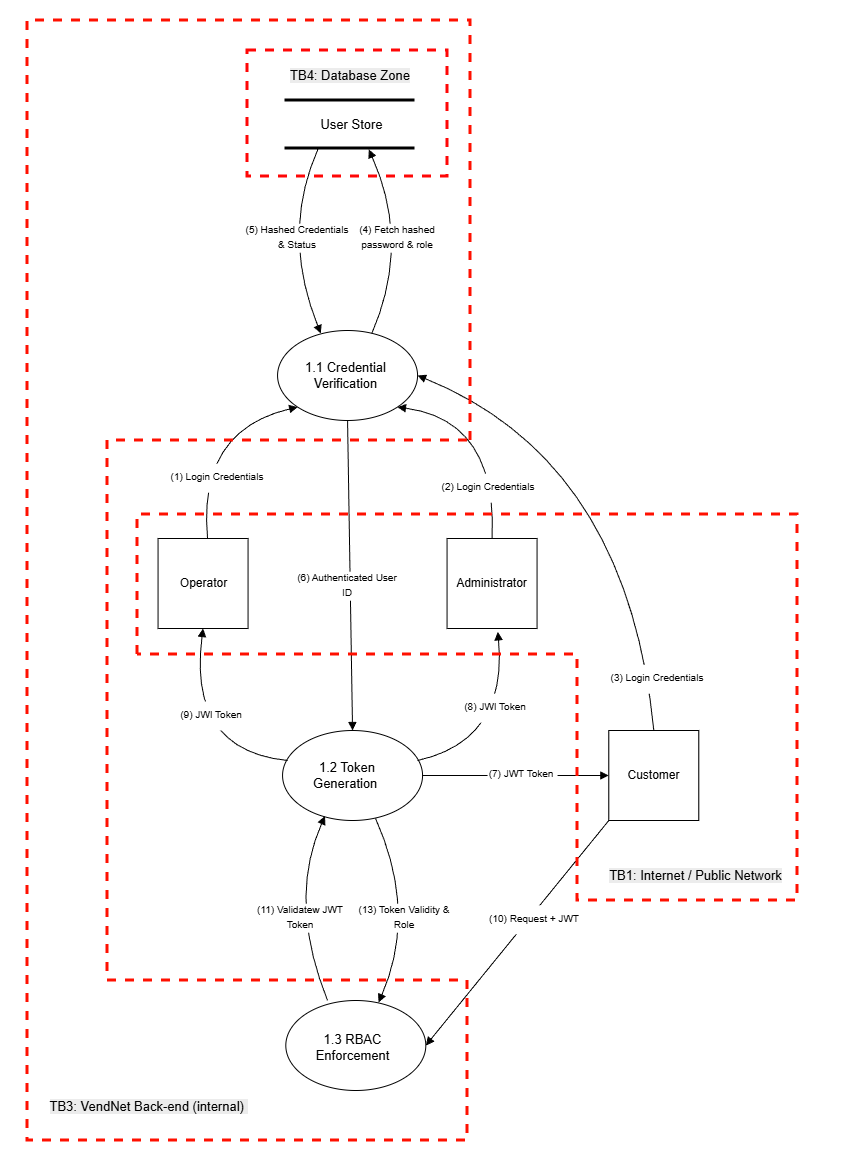

The diagram above was exported from draw.io. Its source (the exported page's mxGraphModel, read from the mxfile embedded in the PNG):
<mxGraphModel dx="79" dy="2352" grid="1" gridSize="10" guides="1" tooltips="1" connect="1" arrows="1" fold="1" page="1" pageScale="1" pageWidth="827" pageHeight="1169" math="0" shadow="0">
  <root>
    <mxCell id="0" />
    <mxCell id="1" parent="0" />
    <mxCell id="AwALvp_khUuPP-gH2_ij-132" parent="1" style="rounded=0;whiteSpace=wrap;html=1;strokeColor=none;fillColor=default;" value="" vertex="1">
      <mxGeometry height="1170" width="847.06" x="2030" y="-480" as="geometry" />
    </mxCell>
    <mxCell id="Rp9XkJH-xsLE4AZgd_JO-12" parent="1" style="rounded=0;whiteSpace=wrap;html=1;fillColor=none;" value="" vertex="1">
      <mxGeometry height="90" width="90" x="2187.56" y="58" as="geometry" />
    </mxCell>
    <mxCell id="Rp9XkJH-xsLE4AZgd_JO-2" parent="1" style="ellipse;whiteSpace=wrap;html=1;strokeColor=default;fillColor=none;" value="" vertex="1">
      <mxGeometry height="90" width="140" x="2307.06" y="-150" as="geometry" />
    </mxCell>
    <mxCell id="Rp9XkJH-xsLE4AZgd_JO-3" parent="1" style="text;html=1;whiteSpace=wrap;strokeColor=none;fillColor=none;align=center;verticalAlign=middle;rounded=0;fontStyle=0" value="&lt;font style=&quot;font-size: 13px;&quot;&gt;&lt;span&gt;1.1 Credential Verification&lt;/span&gt;&lt;/font&gt;" vertex="1">
      <mxGeometry height="30" width="132.5" x="2309.06" y="-120" as="geometry" />
    </mxCell>
    <mxCell id="Rp9XkJH-xsLE4AZgd_JO-5" parent="1" style="ellipse;whiteSpace=wrap;html=1;strokeColor=default;fillColor=none;" value="" vertex="1">
      <mxGeometry height="90" width="140" x="2312.06" y="250" as="geometry" />
    </mxCell>
    <mxCell id="Rp9XkJH-xsLE4AZgd_JO-6" parent="1" style="text;html=1;whiteSpace=wrap;strokeColor=none;fillColor=none;align=center;verticalAlign=middle;rounded=0;fontStyle=0" value="&lt;font style=&quot;font-size: 13px;&quot;&gt;&lt;span&gt;1.2 Token Generation&amp;nbsp;&lt;/span&gt;&lt;/font&gt;" vertex="1">
      <mxGeometry height="30" width="120" x="2317.06" y="280" as="geometry" />
    </mxCell>
    <mxCell id="Rp9XkJH-xsLE4AZgd_JO-8" parent="1" style="ellipse;whiteSpace=wrap;html=1;strokeColor=default;fillColor=none;" value="" vertex="1">
      <mxGeometry height="90" width="140" x="2315.31" y="520" as="geometry" />
    </mxCell>
    <mxCell id="Rp9XkJH-xsLE4AZgd_JO-9" parent="1" style="text;html=1;whiteSpace=wrap;strokeColor=none;fillColor=none;align=center;verticalAlign=middle;rounded=0;fontStyle=0" value="&lt;font style=&quot;font-size: 13px;&quot;&gt;&lt;span&gt;1.3 RBAC Enforcement&lt;/span&gt;&lt;/font&gt;" vertex="1">
      <mxGeometry height="30" width="132.5" x="2316.31" y="552" as="geometry" />
    </mxCell>
    <mxCell id="Rp9XkJH-xsLE4AZgd_JO-11" parent="1" style="text;html=1;whiteSpace=wrap;strokeColor=none;fillColor=none;align=center;verticalAlign=middle;rounded=0;fontStyle=0" value="Operator" vertex="1">
      <mxGeometry height="30" width="132.5" x="2167.06" y="88" as="geometry" />
    </mxCell>
    <mxCell id="Rp9XkJH-xsLE4AZgd_JO-16" parent="1" style="rounded=0;whiteSpace=wrap;html=1;fillColor=none;" value="" vertex="1">
      <mxGeometry height="90" width="90" x="2638.31" y="250" as="geometry" />
    </mxCell>
    <mxCell id="Rp9XkJH-xsLE4AZgd_JO-17" parent="1" style="text;html=1;whiteSpace=wrap;strokeColor=none;fillColor=none;align=center;verticalAlign=middle;rounded=0;fontStyle=0" value="Customer" vertex="1">
      <mxGeometry height="30" width="132.5" x="2617.06" y="280" as="geometry" />
    </mxCell>
    <mxCell id="Rp9XkJH-xsLE4AZgd_JO-20" parent="1" style="rounded=0;whiteSpace=wrap;html=1;fillColor=none;" value="" vertex="1">
      <mxGeometry height="90" width="90" x="2476.56" y="58" as="geometry" />
    </mxCell>
    <mxCell id="Rp9XkJH-xsLE4AZgd_JO-21" parent="1" style="text;html=1;whiteSpace=wrap;strokeColor=none;fillColor=none;align=center;verticalAlign=middle;rounded=0;fontStyle=0" value="Administrator" vertex="1">
      <mxGeometry height="30" width="132.5" x="2455.31" y="88" as="geometry" />
    </mxCell>
    <mxCell id="Rp9XkJH-xsLE4AZgd_JO-22" edge="1" parent="1" source="Rp9XkJH-xsLE4AZgd_JO-16" style="endArrow=block;html=1;rounded=0;exitX=0;exitY=1;exitDx=0;exitDy=0;curved=0;startArrow=none;startFill=0;endFill=1;entryX=1;entryY=0.5;entryDx=0;entryDy=0;" target="Rp9XkJH-xsLE4AZgd_JO-8" value="">
      <mxGeometry height="50" relative="1" width="50" as="geometry">
        <mxPoint x="2387.06" y="437" as="sourcePoint" />
        <mxPoint x="2653.06" y="493" as="targetPoint" />
      </mxGeometry>
    </mxCell>
    <mxCell id="Rp9XkJH-xsLE4AZgd_JO-24" edge="1" parent="1" source="Rp9XkJH-xsLE4AZgd_JO-5" style="endArrow=block;html=1;rounded=0;exitX=1;exitY=0.5;exitDx=0;exitDy=0;curved=0;startArrow=none;startFill=0;endFill=1;entryX=0;entryY=0.5;entryDx=0;entryDy=0;" target="Rp9XkJH-xsLE4AZgd_JO-16" value="">
      <mxGeometry height="50" relative="1" width="50" as="geometry">
        <mxPoint x="2670.06" y="490" as="sourcePoint" />
        <mxPoint x="2517.06" y="715" as="targetPoint" />
      </mxGeometry>
    </mxCell>
    <mxCell id="Rp9XkJH-xsLE4AZgd_JO-25" edge="1" parent="1" source="Rp9XkJH-xsLE4AZgd_JO-8" style="endArrow=block;html=1;rounded=0;exitX=0.298;exitY=0;exitDx=0;exitDy=0;curved=1;startArrow=none;startFill=0;endFill=1;entryX=0.303;entryY=0.951;entryDx=0;entryDy=0;exitPerimeter=0;entryPerimeter=0;" target="Rp9XkJH-xsLE4AZgd_JO-5" value="">
      <mxGeometry height="50" relative="1" width="50" as="geometry">
        <Array as="points">
          <mxPoint x="2317.06" y="420" />
        </Array>
        <mxPoint x="2517.06" y="290" as="sourcePoint" />
        <mxPoint x="2668.06" y="290" as="targetPoint" />
      </mxGeometry>
    </mxCell>
    <mxCell id="Rp9XkJH-xsLE4AZgd_JO-26" edge="1" parent="1" source="Rp9XkJH-xsLE4AZgd_JO-16" style="endArrow=block;html=1;rounded=0;exitX=0.5;exitY=0;exitDx=0;exitDy=0;curved=1;startArrow=none;startFill=0;endFill=1;entryX=1;entryY=0.5;entryDx=0;entryDy=0;" target="Rp9XkJH-xsLE4AZgd_JO-2" value="">
      <mxGeometry height="50" relative="1" width="50" as="geometry">
        <Array as="points">
          <mxPoint x="2657.06" y="-20" />
        </Array>
        <mxPoint x="2650.06" y="100" as="sourcePoint" />
        <mxPoint x="2617.06" y="100" as="targetPoint" />
      </mxGeometry>
    </mxCell>
    <mxCell id="Rp9XkJH-xsLE4AZgd_JO-27" edge="1" parent="1" source="Rp9XkJH-xsLE4AZgd_JO-2" style="endArrow=block;html=1;rounded=0;exitX=0.5;exitY=1;exitDx=0;exitDy=0;curved=0;startArrow=none;startFill=0;endFill=1;entryX=0.5;entryY=0;entryDx=0;entryDy=0;" target="Rp9XkJH-xsLE4AZgd_JO-5" value="">
      <mxGeometry height="50" relative="1" width="50" as="geometry">
        <mxPoint x="2378.56" y="200" as="sourcePoint" />
        <mxPoint x="2375.56" y="20" as="targetPoint" />
      </mxGeometry>
    </mxCell>
    <mxCell id="Rp9XkJH-xsLE4AZgd_JO-28" edge="1" parent="1" style="endArrow=none;html=1;rounded=0;exitX=0.298;exitY=0;exitDx=0;exitDy=0;curved=1;startArrow=block;startFill=1;endFill=0;entryX=0.303;entryY=0.951;entryDx=0;entryDy=0;exitPerimeter=0;entryPerimeter=0;" value="">
      <mxGeometry height="50" relative="1" width="50" as="geometry">
        <Array as="points">
          <mxPoint x="2447.06" y="432" />
        </Array>
        <mxPoint x="2408.06" y="522" as="sourcePoint" />
        <mxPoint x="2405.06" y="338" as="targetPoint" />
      </mxGeometry>
    </mxCell>
    <mxCell id="Rp9XkJH-xsLE4AZgd_JO-29" edge="1" parent="1" style="endArrow=block;html=1;rounded=0;curved=1;startArrow=none;startFill=0;endFill=1;entryX=0.564;entryY=1.037;entryDx=0;entryDy=0;entryPerimeter=0;" target="Rp9XkJH-xsLE4AZgd_JO-20" value="">
      <mxGeometry height="50" relative="1" width="50" as="geometry">
        <Array as="points">
          <mxPoint x="2537.06" y="260" />
        </Array>
        <mxPoint x="2447.06" y="280" as="sourcePoint" />
        <mxPoint x="2518.06" y="140" as="targetPoint" />
      </mxGeometry>
    </mxCell>
    <mxCell id="Rp9XkJH-xsLE4AZgd_JO-30" edge="1" parent="1" source="Rp9XkJH-xsLE4AZgd_JO-6" style="endArrow=block;html=1;rounded=0;exitX=0;exitY=0;exitDx=0;exitDy=0;curved=1;startArrow=none;startFill=0;endFill=1;entryX=0.5;entryY=1;entryDx=0;entryDy=0;" target="Rp9XkJH-xsLE4AZgd_JO-12" value="">
      <mxGeometry height="50" relative="1" width="50" as="geometry">
        <Array as="points">
          <mxPoint x="2217.06" y="270" />
        </Array>
        <mxPoint x="2157.06" y="319" as="sourcePoint" />
        <mxPoint x="2230.06" y="180" as="targetPoint" />
      </mxGeometry>
    </mxCell>
    <mxCell id="Rp9XkJH-xsLE4AZgd_JO-31" edge="1" parent="1" style="endArrow=block;html=1;rounded=0;exitX=0;exitY=0;exitDx=0;exitDy=0;curved=1;startArrow=none;startFill=0;endFill=1;entryX=0;entryY=1;entryDx=0;entryDy=0;" target="Rp9XkJH-xsLE4AZgd_JO-2" value="">
      <mxGeometry height="50" relative="1" width="50" as="geometry">
        <Array as="points">
          <mxPoint x="2227.06" y="-50" />
        </Array>
        <mxPoint x="2237.06" y="58" as="sourcePoint" />
        <mxPoint x="2153.06" y="-74" as="targetPoint" />
      </mxGeometry>
    </mxCell>
    <mxCell id="Rp9XkJH-xsLE4AZgd_JO-32" edge="1" parent="1" source="Rp9XkJH-xsLE4AZgd_JO-20" style="endArrow=block;html=1;rounded=0;exitX=0.5;exitY=0;exitDx=0;exitDy=0;curved=1;startArrow=none;startFill=0;endFill=1;entryX=1;entryY=1;entryDx=0;entryDy=0;" target="Rp9XkJH-xsLE4AZgd_JO-2" value="">
      <mxGeometry height="50" relative="1" width="50" as="geometry">
        <Array as="points">
          <mxPoint x="2527.06" y="-60" />
        </Array>
        <mxPoint x="2257.06" y="101" as="sourcePoint" />
        <mxPoint x="2347.06" y="-30" as="targetPoint" />
      </mxGeometry>
    </mxCell>
    <mxCell id="Rp9XkJH-xsLE4AZgd_JO-33" edge="1" parent="1" style="endArrow=none;html=1;rounded=0;exitX=0.298;exitY=0;exitDx=0;exitDy=0;curved=1;startArrow=block;startFill=1;endFill=0;entryX=0.303;entryY=0.951;entryDx=0;entryDy=0;exitPerimeter=0;entryPerimeter=0;" value="">
      <mxGeometry height="50" relative="1" width="50" as="geometry">
        <Array as="points">
          <mxPoint x="2310.31" y="-247" />
        </Array>
        <mxPoint x="2350.31" y="-147" as="sourcePoint" />
        <mxPoint x="2347.31" y="-331" as="targetPoint" />
      </mxGeometry>
    </mxCell>
    <mxCell id="Rp9XkJH-xsLE4AZgd_JO-34" edge="1" parent="1" style="endArrow=block;html=1;rounded=0;exitX=0.298;exitY=0;exitDx=0;exitDy=0;curved=1;startArrow=none;startFill=0;endFill=1;entryX=0.303;entryY=0.951;entryDx=0;entryDy=0;exitPerimeter=0;entryPerimeter=0;" value="">
      <mxGeometry height="50" relative="1" width="50" as="geometry">
        <Array as="points">
          <mxPoint x="2440.31" y="-237" />
        </Array>
        <mxPoint x="2401.31" y="-147" as="sourcePoint" />
        <mxPoint x="2398.31" y="-331" as="targetPoint" />
      </mxGeometry>
    </mxCell>
    <mxCell id="Rp9XkJH-xsLE4AZgd_JO-35" edge="1" parent="1" style="endArrow=none;html=1;rounded=0;strokeWidth=3;" value="">
      <mxGeometry height="50" relative="1" width="50" as="geometry">
        <mxPoint x="2314.56" y="-380" as="sourcePoint" />
        <mxPoint x="2444.56" y="-380" as="targetPoint" />
      </mxGeometry>
    </mxCell>
    <mxCell id="Rp9XkJH-xsLE4AZgd_JO-36" edge="1" parent="1" style="endArrow=none;html=1;rounded=0;strokeWidth=3;" value="">
      <mxGeometry height="50" relative="1" width="50" as="geometry">
        <mxPoint x="2314.56" y="-332" as="sourcePoint" />
        <mxPoint x="2444.56" y="-332" as="targetPoint" />
      </mxGeometry>
    </mxCell>
    <mxCell id="Rp9XkJH-xsLE4AZgd_JO-37" parent="1" style="text;html=1;whiteSpace=wrap;strokeColor=none;fillColor=none;align=center;verticalAlign=middle;rounded=0;fontStyle=0" value="&lt;span style=&quot;font-size: 13px;&quot;&gt;User Store&lt;/span&gt;" vertex="1">
      <mxGeometry height="30" width="132.5" x="2314.56" y="-371" as="geometry" />
    </mxCell>
    <mxCell id="Rp9XkJH-xsLE4AZgd_JO-38" edge="1" parent="1" style="endArrow=none;dashed=1;html=1;rounded=0;strokeColor=#FF1000;strokeWidth=3;" value="">
      <mxGeometry height="50" relative="1" width="50" as="geometry">
        <Array as="points">
          <mxPoint x="2500.06" y="-460" />
          <mxPoint x="2057.06" y="-460" />
          <mxPoint x="2057.06" y="660" />
          <mxPoint x="2497.06" y="660" />
          <mxPoint x="2497.06" y="500" />
          <mxPoint x="2137.06" y="500" />
          <mxPoint x="2137.06" y="-40" />
        </Array>
        <mxPoint x="2500.06" y="-40" as="sourcePoint" />
        <mxPoint x="2500.06" y="-40" as="targetPoint" />
      </mxGeometry>
    </mxCell>
    <mxCell id="Rp9XkJH-xsLE4AZgd_JO-39" parent="1" style="rounded=0;whiteSpace=wrap;html=1;fillColor=none;dashed=1;strokeColor=#FF0606;strokeWidth=3;" value="" vertex="1">
      <mxGeometry height="126" width="200" x="2277.06" y="-430" as="geometry" />
    </mxCell>
    <mxCell id="Rp9XkJH-xsLE4AZgd_JO-40" parent="1" style="rounded=0;whiteSpace=wrap;html=1;strokeColor=none;" value="" vertex="1">
      <mxGeometry height="29" width="100" x="2367.06" y="-256.79999999999995" as="geometry" />
    </mxCell>
    <mxCell id="Rp9XkJH-xsLE4AZgd_JO-41" parent="1" style="text;html=1;whiteSpace=wrap;align=center;verticalAlign=middle;rounded=0;" value="&lt;font size=&quot;1&quot;&gt;(4) Fetch hashed password &amp;amp; role&lt;/font&gt;" vertex="1">
      <mxGeometry height="32.2" width="106.25" x="2373.93" y="-260" as="geometry" />
    </mxCell>
    <mxCell id="Rp9XkJH-xsLE4AZgd_JO-42" parent="1" style="rounded=0;whiteSpace=wrap;html=1;strokeColor=none;" value="" vertex="1">
      <mxGeometry height="29" width="100" x="2267.06" y="-256.79999999999995" as="geometry" />
    </mxCell>
    <mxCell id="Rp9XkJH-xsLE4AZgd_JO-43" parent="1" style="text;html=1;whiteSpace=wrap;align=center;verticalAlign=middle;rounded=0;" value="&lt;font size=&quot;1&quot;&gt;(5) Hashed Credentials &amp;amp; Status&lt;/font&gt;" vertex="1">
      <mxGeometry height="32.2" width="106.25" x="2273.93" y="-260" as="geometry" />
    </mxCell>
    <mxCell id="Rp9XkJH-xsLE4AZgd_JO-44" parent="1" style="rounded=0;whiteSpace=wrap;html=1;strokeColor=none;" value="" vertex="1">
      <mxGeometry height="29" width="100" x="2317.06" y="91.20000000000005" as="geometry" />
    </mxCell>
    <mxCell id="Rp9XkJH-xsLE4AZgd_JO-45" parent="1" style="text;html=1;whiteSpace=wrap;align=center;verticalAlign=middle;rounded=0;" value="&lt;font size=&quot;1&quot;&gt;(6) Authenticated User ID&lt;/font&gt;" vertex="1">
      <mxGeometry height="32.2" width="106.25" x="2323.93" y="88" as="geometry" />
    </mxCell>
    <mxCell id="Rp9XkJH-xsLE4AZgd_JO-46" parent="1" style="rounded=0;whiteSpace=wrap;html=1;strokeColor=none;" value="" vertex="1">
      <mxGeometry height="29" width="100" x="2458.44" y="-6.7999999999999545" as="geometry" />
    </mxCell>
    <mxCell id="Rp9XkJH-xsLE4AZgd_JO-47" parent="1" style="text;html=1;whiteSpace=wrap;align=center;verticalAlign=middle;rounded=0;" value="&lt;font size=&quot;1&quot;&gt;(2) Login Credentials&lt;/font&gt;" vertex="1">
      <mxGeometry height="32.2" width="106.25" x="2465.31" y="-10" as="geometry" />
    </mxCell>
    <mxCell id="Rp9XkJH-xsLE4AZgd_JO-49" parent="1" style="rounded=0;whiteSpace=wrap;html=1;strokeColor=none;" value="" vertex="1">
      <mxGeometry height="29" width="100" x="2626.75" y="184.20000000000005" as="geometry" />
    </mxCell>
    <mxCell id="Rp9XkJH-xsLE4AZgd_JO-50" parent="1" style="text;html=1;whiteSpace=wrap;align=center;verticalAlign=middle;rounded=0;" value="&lt;font size=&quot;1&quot;&gt;(3) Login Credentials&lt;/font&gt;" vertex="1">
      <mxGeometry height="32.2" width="106.25" x="2633.62" y="181" as="geometry" />
    </mxCell>
    <mxCell id="Rp9XkJH-xsLE4AZgd_JO-51" parent="1" style="rounded=0;whiteSpace=wrap;html=1;strokeColor=none;" value="" vertex="1">
      <mxGeometry height="29" width="100" x="2181" y="221.00000000000006" as="geometry" />
    </mxCell>
    <mxCell id="Rp9XkJH-xsLE4AZgd_JO-52" parent="1" style="text;html=1;whiteSpace=wrap;align=center;verticalAlign=middle;rounded=0;" value="&lt;font size=&quot;1&quot;&gt;(9) JWI Token&lt;/font&gt;" vertex="1">
      <mxGeometry height="32.2" width="106.25" x="2187.87" y="217.8" as="geometry" />
    </mxCell>
    <mxCell id="Rp9XkJH-xsLE4AZgd_JO-53" parent="1" style="rounded=0;whiteSpace=wrap;html=1;strokeColor=none;" value="" vertex="1">
      <mxGeometry height="29" width="100" x="2465" y="213.20000000000005" as="geometry" />
    </mxCell>
    <mxCell id="Rp9XkJH-xsLE4AZgd_JO-54" parent="1" style="text;html=1;whiteSpace=wrap;align=center;verticalAlign=middle;rounded=0;" value="&lt;font size=&quot;1&quot;&gt;(8) JWI Token&lt;/font&gt;" vertex="1">
      <mxGeometry height="32.2" width="106.25" x="2471.87" y="210" as="geometry" />
    </mxCell>
    <mxCell id="Rp9XkJH-xsLE4AZgd_JO-55" parent="1" style="rounded=0;whiteSpace=wrap;html=1;strokeColor=none;" value="" vertex="1">
      <mxGeometry height="29" width="70" x="2517.06" y="283.2" as="geometry" />
    </mxCell>
    <mxCell id="Rp9XkJH-xsLE4AZgd_JO-56" parent="1" style="text;html=1;whiteSpace=wrap;align=center;verticalAlign=middle;rounded=0;" value="&lt;font size=&quot;1&quot;&gt;(7) JWT Token&lt;/font&gt;" vertex="1">
      <mxGeometry height="32.2" width="106.25" x="2497.93" y="276.8" as="geometry" />
    </mxCell>
    <mxCell id="Rp9XkJH-xsLE4AZgd_JO-60" parent="1" style="rounded=0;whiteSpace=wrap;html=1;strokeColor=none;" value="" vertex="1">
      <mxGeometry height="29" width="100" x="2187.56" y="-16.799999999999955" as="geometry" />
    </mxCell>
    <mxCell id="Rp9XkJH-xsLE4AZgd_JO-61" parent="1" style="text;html=1;whiteSpace=wrap;align=center;verticalAlign=middle;rounded=0;" value="&lt;font size=&quot;1&quot;&gt;(1) Login Credentials&lt;/font&gt;" vertex="1">
      <mxGeometry height="32.2" width="106.25" x="2194.43" y="-20" as="geometry" />
    </mxCell>
    <mxCell id="Rp9XkJH-xsLE4AZgd_JO-62" parent="1" style="rounded=0;whiteSpace=wrap;html=1;strokeColor=none;" value="" vertex="1">
      <mxGeometry height="29" width="100" x="2270.5" y="423.20000000000005" as="geometry" />
    </mxCell>
    <mxCell id="Rp9XkJH-xsLE4AZgd_JO-63" parent="1" style="text;html=1;whiteSpace=wrap;align=center;verticalAlign=middle;rounded=0;" value="&lt;font size=&quot;1&quot;&gt;(11) Validatew JWT Token&lt;/font&gt;" vertex="1">
      <mxGeometry height="32.2" width="106.25" x="2277.37" y="420" as="geometry" />
    </mxCell>
    <mxCell id="Rp9XkJH-xsLE4AZgd_JO-64" parent="1" style="rounded=0;whiteSpace=wrap;html=1;strokeColor=none;" value="" vertex="1">
      <mxGeometry height="29" width="100" x="2373.93" y="423.20000000000005" as="geometry" />
    </mxCell>
    <mxCell id="Rp9XkJH-xsLE4AZgd_JO-65" parent="1" style="text;html=1;whiteSpace=wrap;align=center;verticalAlign=middle;rounded=0;" value="&lt;font size=&quot;1&quot;&gt;(13) Token Validity &amp;amp; Role&lt;/font&gt;" vertex="1">
      <mxGeometry height="32.2" width="106.25" x="2380.7999999999997" y="420" as="geometry" />
    </mxCell>
    <mxCell id="Rp9XkJH-xsLE4AZgd_JO-66" parent="1" style="rounded=0;whiteSpace=wrap;html=1;strokeColor=none;" value="" vertex="1">
      <mxGeometry height="29" width="100" x="2503.94" y="424.80000000000007" as="geometry" />
    </mxCell>
    <mxCell id="Rp9XkJH-xsLE4AZgd_JO-67" parent="1" style="text;html=1;whiteSpace=wrap;align=center;verticalAlign=middle;rounded=0;" value="&lt;font size=&quot;1&quot;&gt;(10) Request + JWT&lt;/font&gt;" vertex="1">
      <mxGeometry height="32.2" width="106.25" x="2510.81" y="421.6" as="geometry" />
    </mxCell>
    <mxCell id="Rp9XkJH-xsLE4AZgd_JO-69" edge="1" parent="1" style="endArrow=none;dashed=1;html=1;rounded=0;strokeColor=#FF1000;strokeWidth=3;" value="">
      <mxGeometry height="50" relative="1" width="50" as="geometry">
        <Array as="points">
          <mxPoint x="2167.06" y="34" />
          <mxPoint x="2827.06" y="34" />
          <mxPoint x="2827.06" y="420" />
          <mxPoint x="2607.06" y="420" />
          <mxPoint x="2607.06" y="174" />
        </Array>
        <mxPoint x="2167.06" y="174" as="sourcePoint" />
        <mxPoint x="2167.06" y="174" as="targetPoint" />
      </mxGeometry>
    </mxCell>
    <mxCell id="Rp9XkJH-xsLE4AZgd_JO-70" parent="1" style="text;html=1;whiteSpace=wrap;strokeColor=none;fillColor=none;align=center;verticalAlign=middle;rounded=0;" value="&lt;br&gt;&lt;span style=&quot;color: rgb(0, 0, 0); font-family: Helvetica; font-size: 13px; font-style: normal; font-variant-ligatures: normal; font-variant-caps: normal; font-weight: 400; letter-spacing: normal; orphans: 2; text-align: center; text-indent: 0px; text-transform: none; widows: 2; word-spacing: 0px; -webkit-text-stroke-width: 0px; white-space: normal; background-color: rgb(236, 236, 236); text-decoration-thickness: initial; text-decoration-style: initial; text-decoration-color: initial; display: inline !important; float: none;&quot;&gt;TB1: Internet / Public Network&lt;/span&gt;&lt;div&gt;&lt;br/&gt;&lt;/div&gt;" vertex="1">
      <mxGeometry height="30" width="182.5" x="2633.62" y="380" as="geometry" />
    </mxCell>
    <mxCell id="Rp9XkJH-xsLE4AZgd_JO-71" parent="1" style="text;html=1;whiteSpace=wrap;strokeColor=none;fillColor=none;align=center;verticalAlign=middle;rounded=0;" value="&lt;br&gt;&lt;span style=&quot;color: rgb(0, 0, 0); font-family: Helvetica; font-size: 13px; font-style: normal; font-variant-ligatures: normal; font-variant-caps: normal; font-weight: 400; letter-spacing: normal; orphans: 2; text-align: center; text-indent: 0px; text-transform: none; widows: 2; word-spacing: 0px; -webkit-text-stroke-width: 0px; white-space: normal; background-color: rgb(236, 236, 236); text-decoration-thickness: initial; text-decoration-style: initial; text-decoration-color: initial; display: inline !important; float: none;&quot;&gt;TB3: VendNet Back-end (internal)&amp;nbsp;&lt;/span&gt;&lt;div&gt;&lt;br/&gt;&lt;/div&gt;" vertex="1">
      <mxGeometry height="30" width="205" x="2076" y="611" as="geometry" />
    </mxCell>
    <mxCell id="Rp9XkJH-xsLE4AZgd_JO-73" parent="1" style="text;html=1;whiteSpace=wrap;strokeColor=none;fillColor=none;align=center;verticalAlign=middle;rounded=0;" value="&lt;br&gt;&lt;span style=&quot;color: rgb(0, 0, 0); font-family: Helvetica; font-size: 13px; font-style: normal; font-variant-ligatures: normal; font-variant-caps: normal; font-weight: 400; letter-spacing: normal; orphans: 2; text-align: center; text-indent: 0px; text-transform: none; widows: 2; word-spacing: 0px; -webkit-text-stroke-width: 0px; white-space: normal; background-color: rgb(236, 236, 236); text-decoration-thickness: initial; text-decoration-style: initial; text-decoration-color: initial; display: inline !important; float: none;&quot;&gt;TB4: Database Zone&lt;/span&gt;&lt;div&gt;&lt;br/&gt;&lt;/div&gt;" vertex="1">
      <mxGeometry height="30" width="150" x="2305.31" y="-420" as="geometry" />
    </mxCell>
  </root>
</mxGraphModel>